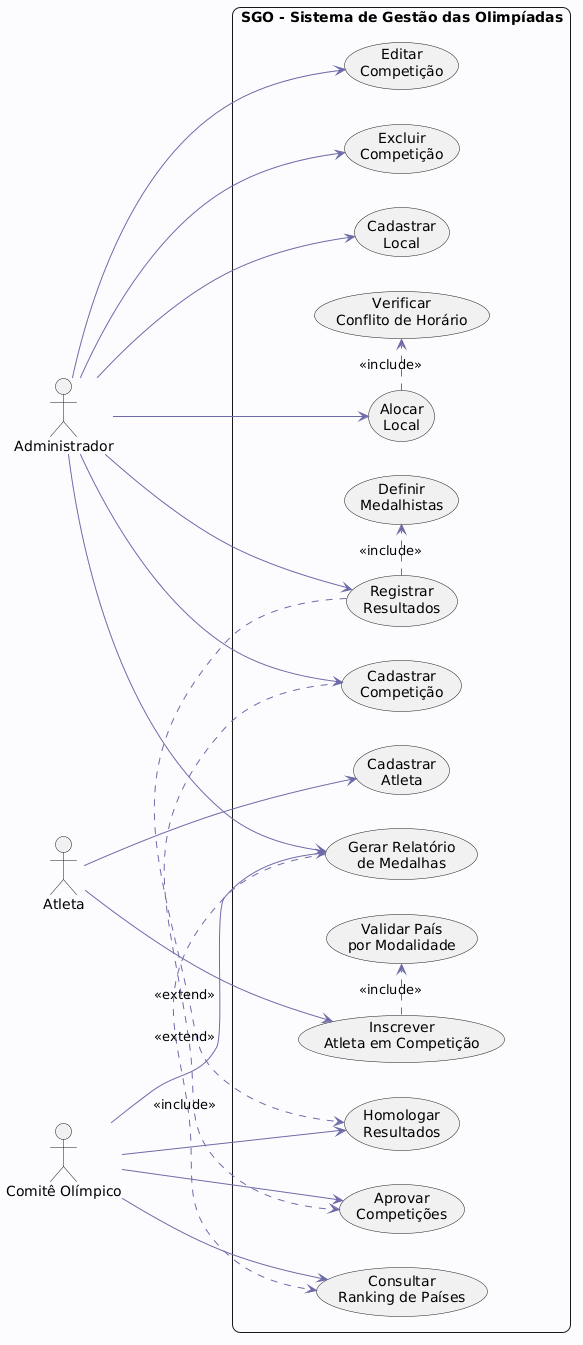

The diagram above was rendered by PlantUML. Its source (embedded in the PNG):
@startuml
left to right direction

skinparam backgroundColor #FCFCFE
skinparam shadowing false
skinparam roundcorner 16
skinparam defaultFontName "Poppins"

skinparam class {
    BackgroundColor #F1F0FF
    BorderColor #8B88C7
    FontColor #3E3C5C
    ArrowColor #6D6AA8
}

left to right direction
skinparam packageStyle rectangle

actor "Administrador" as Admin
actor "Atleta" as Atleta
actor "Comitê Olímpico" as Comite

rectangle "SGO - Sistema de Gestão das Olimpíadas" {

    usecase "Cadastrar\nCompetição" as UC1
    usecase "Editar\nCompetição" as UC2
    usecase "Excluir\nCompetição" as UC3

    usecase "Cadastrar\nAtleta" as UC4
    usecase "Inscrever\nAtleta em Competição" as UC5
    usecase "Validar País\npor Modalidade" as UC6

    usecase "Cadastrar\nLocal" as UC7
    usecase "Alocar\nLocal" as UC8
    usecase "Verificar\nConflito de Horário" as UC9

    usecase "Registrar\nResultados" as UC10
    usecase "Definir\nMedalhistas" as UC11

    usecase "Gerar Relatório\nde Medalhas" as UC12
    usecase "Consultar\nRanking de Países" as UC13

    usecase "Homologar\nResultados" as UC14
    usecase "Aprovar\nCompetições" as UC15
}

Admin --> UC1
Admin --> UC2
Admin --> UC3

Admin --> UC7
Admin --> UC8

Admin --> UC10
Admin --> UC12

Atleta --> UC4
Atleta --> UC5

Comite --> UC13
Comite --> UC12
Comite --> UC14
Comite --> UC15

UC5 .> UC6 : <<include>>
UC8 .> UC9 : <<include>>
UC10 .> UC11 : <<include>>
UC10 .> UC14 : <<extend>>
UC1 .> UC15 : <<extend>>
UC12 .> UC13 : <<include>>
@enduml